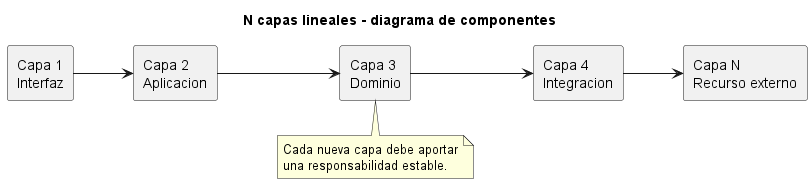

The diagram above was rendered by PlantUML. Its source (embedded in the PNG):
@startuml
title N capas lineales - diagrama de componentes
left to right direction
skinparam componentStyle rectangle

component "Capa 1\nInterfaz" as Layer1
component "Capa 2\nAplicacion" as Layer2
component "Capa 3\nDominio" as Layer3
component "Capa 4\nIntegracion" as Layer4
component "Capa N\nRecurso externo" as LayerN

Layer1 --> Layer2
Layer2 --> Layer3
Layer3 --> Layer4
Layer4 --> LayerN
note bottom of Layer3
Cada nueva capa debe aportar
una responsabilidad estable.
end note
@enduml